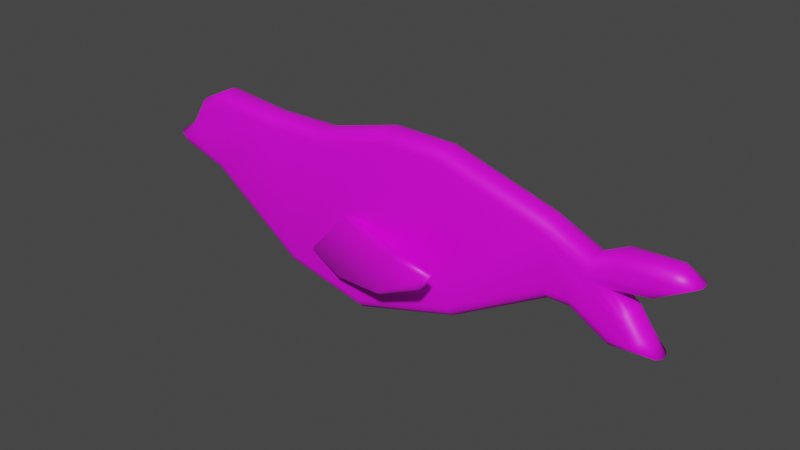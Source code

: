 # Source: 005.blend  (saved by Blender 2.91.10; exported with 4.5.12 LTS)
import bpy
from mathutils import Matrix  # noqa: F401  (used for matrix-valued properties, if any)

bpy.ops.wm.read_factory_settings(use_empty=True)
scene = bpy.context.scene
scene.name = 'Scene'

# ---- collections
col_collection = bpy.data.collections.new('Collection'); scene.collection.children.link(col_collection)

# ---- images (referenced by path relative to the original .blend; pixels are not part of the script)
import os
ASSET_DIR = os.environ.get("B2B_ASSET_DIR", "")  # directory of the original .blend (textures are referenced by path, not embedded)
HERE = os.path.dirname(os.path.abspath(__file__))  # packed textures are extracted next to this script under _unpacked/

def load_image(name, relpath, width, height, colorspace="sRGB"):
    """Load a texture the original file referenced (path relative to the .blend, or extracted next to this script)."""
    p = next((c for c in (os.path.join(HERE, relpath), os.path.join(ASSET_DIR, relpath)) if relpath and os.path.exists(c)), "")
    if p:
        img = bpy.data.images.load(p, check_existing=True)
        img.name = name
    else:  # same state as the original file: an image datablock whose file is absent (Cycles renders it pink)
        img = bpy.data.images.new(name, width, height)
        img.source = "FILE"
        img.filepath = "//" + (relpath or name)
    img.colorspace_settings.name = colorspace
    return img
img_lv3_psd = load_image('LV3.psd', 'LV3.psd', 1024, 1024, 'sRGB')

# ---- materials (node trees are filled in below, after node groups)
mat_material_001 = bpy.data.materials.new('Material.001')
mat_material_001.use_transparent_shadow = False

# ---- material node trees
mat_material_001.use_nodes = True; mat_material_001.node_tree.nodes.clear()
_N = mat_material_001.node_tree.nodes; _L = mat_material_001.node_tree.links
n0 = _N.new('ShaderNodeBsdfPrincipled'); n0.name = 'Principled BSDF'; n0.location = (10, 300)
n0.distribution = 'GGX'
n0.subsurface_method = 'BURLEY'
n0.inputs[3].default_value = 1.45
n0.inputs[27].default_value = (0.0, 0.0, 0.0, 1.0)
n0.inputs[28].default_value = 1.0
n1 = _N.new('ShaderNodeOutputMaterial'); n1.name = 'Material Output'; n1.location = (300, 300)
n2 = _N.new('ShaderNodeTexImage'); n2.name = 'Image Texture'; n2.location = (-280, 260)
n2.image = img_lv3_psd
_L.new(n0.outputs[0], n1.inputs[0])
_L.new(n2.outputs[0], n0.inputs[0])
n1.is_active_output = True

# ---- world
world_world = bpy.data.worlds.new('World'); scene.world = world_world
world_world.use_nodes = True; world_world.node_tree.nodes.clear()
_N = world_world.node_tree.nodes; _L = world_world.node_tree.links
n0 = _N.new('ShaderNodeOutputWorld'); n0.name = 'World Output'; n0.location = (300, 300)
n1 = _N.new('ShaderNodeBackground'); n1.name = 'Background'; n1.location = (10, 300)
n1.inputs[0].default_value = (0.05088, 0.05088, 0.05088, 1.0)
_L.new(n1.outputs[0], n0.inputs[0])
n0.is_active_output = True
world_world.color = (0.05088, 0.05088, 0.05088)
world_world.use_sun_shadow = False
world_world.sun_shadow_jitter_overblur = 0.0

# ---- meshes
me_cube_001 = bpy.data.meshes.new('Cube.001')
me_cube_001.from_pydata([(-2.188, -0.04613, 1.101), (-2.162, -0.189, 0.9552), (-2.184, -0.1176, 1.082), (-2.175, -0.1699, 1.028), (-2.469, -0.189, 0.8074), (-2.568, -0.04613, 0.9182), (-2.518, -0.1699, 0.8628), (-2.555, -0.1176, 0.9034), (-2.69, -0.189, 0.4545), (-2.796, -0.04613, 0.5553), (-2.743, -0.1699, 0.5049), (-2.782, -0.1176, 0.5418), (-2.856, -0.189, 0.3399), (-3.07, -0.04613, 0.3658), (-2.963, -0.1699, 0.3528), (-3.041, -0.1176, 0.3623), (-2.856, -0.189, 0.3399), (-2.937, -0.04613, 0.2157), (-2.897, -0.1699, 0.2778), (-2.926, -0.1176, 0.2323), (-2.237, -0.189, 0.1433), (-2.303, -0.04613, 0.01415), (-2.27, -0.1699, 0.07875), (-2.294, -0.1176, 0.03146), (-1.003, -0.189, -0.7514), (-1.063, -0.04613, -0.8844), (-1.033, -0.1699, -0.8179), (-1.055, -0.1176, -0.8666), (0.0671, -0.189, -0.9898), (0.07256, -0.04613, -1.137), (0.06983, -0.1699, -1.064), (0.07183, -0.1176, -1.118), (1.39, -0.189, -0.5905), (1.447, -0.04613, -0.7225), (1.419, -0.1699, -0.6565), (1.44, -0.1176, -0.7048), (2.617, -0.189, 0.1154), (2.654, -0.04613, -0.02759), (2.635, -0.1699, 0.04393), (2.649, -0.1176, -0.008428), (2.949, -0.189, 0.114), (2.91, -0.04613, -0.02873), (2.929, -0.1699, 0.04262), (2.915, -0.1176, -0.009612), (3.411, -0.189, -0.153), (3.377, -0.04613, -0.2983), (3.394, -0.1699, -0.2257), (3.382, -0.1176, -0.2789), (3.659, -0.189, -0.1507), (3.948, -0.04613, -0.2615), (3.797, -0.1699, -0.1997), (3.907, -0.1176, -0.245), (3.781, -0.04613, -0.07392), (3.726, -0.1699, -0.1187), (3.766, -0.1176, -0.08593), (3.495, -0.189, 0.07754), (3.598, -0.04613, 0.1787), (3.546, -0.1699, 0.1281), (3.584, -0.1176, 0.1651), (3.04, -0.189, 0.4217), (3.394, -0.04613, 0.333), (3.217, -0.1699, 0.3774), (3.346, -0.1176, 0.3449), (3.768, -0.189, 0.5369), (3.817, -0.04613, 0.4), (3.793, -0.1699, 0.4685), (3.81, -0.1176, 0.4183), (3.975, -0.189, 0.6566), (4.259, -0.04613, 0.6577), (4.116, -0.1699, 0.6574), (4.221, -0.1176, 0.6576), (4.012, -0.04613, 0.8004), (3.994, -0.1699, 0.7283), (4.007, -0.1176, 0.7811), (3.45, -0.189, 0.6378), (3.413, -0.04613, 0.7795), (3.432, -0.1699, 0.7087), (3.418, -0.1176, 0.7605), (3.132, -0.189, 0.4749), (3.128, -0.04613, 0.6332), (3.13, -0.1699, 0.5541), (3.128, -0.1176, 0.612), (2.524, -0.189, 0.7453), (2.574, -0.04613, 0.8796), (2.549, -0.1699, 0.8125), (2.567, -0.1176, 0.8616), (1.24, -0.189, 1.128), (1.262, -0.04613, 1.271), (1.251, -0.1699, 1.2), (1.259, -0.1176, 1.252), (0.4629, -0.189, 1.141), (0.4453, -0.04613, 1.284), (0.4541, -0.1699, 1.213), (0.4477, -0.1176, 1.265), (-0.4658, -0.189, 0.8924), (-0.4863, -0.04613, 1.035), (-0.4761, -0.1699, 0.9637), (-0.4835, -0.1176, 1.016), (-1.346, -0.189, 0.872), (-1.34, -0.04613, 1.015), (-1.343, -0.1699, 0.9436), (-1.341, -0.1176, 0.9959), (-2.162, 0.189, 0.9552), (-2.188, 0.04613, 1.101), (-2.175, 0.1699, 1.028), (-2.184, 0.1176, 1.082), (-2.568, 0.04613, 0.9182), (-2.469, 0.189, 0.8074), (-2.555, 0.1176, 0.9034), (-2.518, 0.1699, 0.8628), (-2.796, 0.04613, 0.5553), (-2.69, 0.189, 0.4545), (-2.782, 0.1176, 0.5418), (-2.743, 0.1699, 0.5049), (-3.07, 0.04613, 0.3658), (-2.856, 0.189, 0.3399), (-3.041, 0.1176, 0.3623), (-2.963, 0.1699, 0.3528), (-2.937, 0.04613, 0.2157), (-2.856, 0.189, 0.3399), (-2.926, 0.1176, 0.2323), (-2.897, 0.1699, 0.2778), (-2.303, 0.04613, 0.01415), (-2.237, 0.189, 0.1433), (-2.294, 0.1176, 0.03146), (-2.27, 0.1699, 0.07875), (-1.063, 0.04613, -0.8844), (-1.003, 0.189, -0.7514), (-1.055, 0.1176, -0.8666), (-1.033, 0.1699, -0.8179), (0.07256, 0.04613, -1.137), (0.0671, 0.189, -0.9898), (0.07183, 0.1176, -1.118), (0.06983, 0.1699, -1.064), (1.447, 0.04613, -0.7225), (1.39, 0.189, -0.5905), (1.44, 0.1176, -0.7048), (1.419, 0.1699, -0.6565), (2.654, 0.04613, -0.02759), (2.617, 0.189, 0.1154), (2.649, 0.1176, -0.008428), (2.635, 0.1699, 0.04393), (2.91, 0.04613, -0.02873), (2.949, 0.189, 0.114), (2.915, 0.1176, -0.009612), (2.929, 0.1699, 0.04262), (3.377, 0.04613, -0.2983), (3.411, 0.189, -0.153), (3.382, 0.1176, -0.2789), (3.394, 0.1699, -0.2257), (3.948, 0.04613, -0.2615), (3.659, 0.189, -0.1507), (3.907, 0.1176, -0.245), (3.797, 0.1699, -0.1997), (3.781, 0.04613, -0.07392), (3.766, 0.1176, -0.08593), (3.726, 0.1699, -0.1187), (3.598, 0.04613, 0.1787), (3.495, 0.189, 0.07754), (3.584, 0.1176, 0.1651), (3.546, 0.1699, 0.1281), (3.394, 0.04613, 0.333), (3.04, 0.189, 0.4217), (3.346, 0.1176, 0.3449), (3.217, 0.1699, 0.3774), (3.817, 0.04613, 0.4), (3.768, 0.189, 0.5369), (3.81, 0.1176, 0.4183), (3.793, 0.1699, 0.4685), (4.259, 0.04613, 0.6577), (3.975, 0.189, 0.6566), (4.221, 0.1176, 0.6576), (4.116, 0.1699, 0.6574), (4.012, 0.04613, 0.8004), (4.007, 0.1176, 0.7811), (3.994, 0.1699, 0.7283), (3.413, 0.04613, 0.7795), (3.45, 0.189, 0.6378), (3.418, 0.1176, 0.7605), (3.432, 0.1699, 0.7087), (3.128, 0.04613, 0.6332), (3.132, 0.189, 0.4749), (3.128, 0.1176, 0.612), (3.13, 0.1699, 0.5541), (2.574, 0.04613, 0.8796), (2.524, 0.189, 0.7453), (2.567, 0.1176, 0.8616), (2.549, 0.1699, 0.8125), (1.262, 0.04613, 1.271), (1.24, 0.189, 1.128), (1.259, 0.1176, 1.252), (1.251, 0.1699, 1.2), (0.4453, 0.04613, 1.284), (0.4629, 0.189, 1.141), (0.4477, 0.1176, 1.265), (0.4541, 0.1699, 1.213), (-0.4863, 0.04613, 1.035), (-0.4658, 0.189, 0.8924), (-0.4835, 0.1176, 1.016), (-0.4761, 0.1699, 0.9637), (-1.34, 0.04613, 1.015), (-1.346, 0.189, 0.872), (-1.341, 0.1176, 0.9959), (-1.343, 0.1699, 0.9436), (-0.8389, -0.0943, -0.5754), (-0.7734, -0.1542, -0.5583), (-0.2462, -0.1405, 0.07785), (-0.2489, -0.1012, 0.1245), (0.3069, -0.365, 0.02561), (0.3212, -0.3299, 0.06842), (0.9687, -0.6274, 0.06363), (0.9794, -0.5914, 0.1066), (1.521, -0.7877, 0.09976), (1.605, -0.7703, 0.1401), (1.409, -0.7749, -0.06863), (1.447, -0.7411, -0.09548), (0.7168, -0.5931, -0.4767), (0.7427, -0.5556, -0.5119), (-0.06282, -0.3828, -0.6397), (-0.05346, -0.3408, -0.6784), (-0.7419, -0.03246, -0.5499), (-0.8275, -0.05051, -0.5724), (-0.2147, -0.01875, 0.08629), (-0.2376, -0.05745, 0.1276), (0.3384, -0.2433, 0.03404), (0.3325, -0.2861, 0.07145), (1.0, -0.5057, 0.07207), (0.9907, -0.5476, 0.1096), (1.553, -0.666, 0.1082), (1.616, -0.7265, 0.1431), (1.44, -0.6532, -0.06019), (1.458, -0.6973, -0.09245), (0.7483, -0.4714, -0.4683), (0.754, -0.5118, -0.5088), (-0.04214, -0.297, -0.6753), (-0.03134, -0.2611, -0.6312), (-0.8389, 0.0943, -0.5754), (-0.7734, 0.1542, -0.5583), (-0.2462, 0.1405, 0.07785), (-0.2489, 0.1012, 0.1245), (0.3069, 0.365, 0.02561), (0.3212, 0.3299, 0.06842), (0.9687, 0.6274, 0.06363), (0.9794, 0.5914, 0.1066), (1.521, 0.7877, 0.09976), (1.605, 0.7703, 0.1401), (1.409, 0.7749, -0.06863), (1.447, 0.7411, -0.09548), (0.7168, 0.5931, -0.4767), (0.7427, 0.5556, -0.5119), (-0.06282, 0.3828, -0.6397), (-0.05346, 0.3408, -0.6784), (-0.7419, 0.03246, -0.5499), (-0.8275, 0.05051, -0.5724), (-0.2147, 0.01875, 0.08629), (-0.2376, 0.05745, 0.1276), (0.3384, 0.2433, 0.03404), (0.3325, 0.2861, 0.07145), (1.0, 0.5057, 0.07207), (0.9907, 0.5476, 0.1096), (1.553, 0.666, 0.1082), (1.616, 0.7265, 0.1431), (1.44, 0.6532, -0.06019), (1.458, 0.6973, -0.09245), (0.7483, 0.4714, -0.4683), (0.754, 0.5118, -0.5088), (-0.04214, 0.297, -0.6753), (-0.03134, 0.2611, -0.6312)], [], [(99, 200, 103, 0), (68, 169, 173, 71), (41, 142, 146, 45), (185, 181, 177, 170, 166, 162, 158, 151, 147, 143, 139), (13, 114, 118, 17), (71, 173, 176, 75), (45, 146, 150, 49), (17, 118, 122, 21), (75, 176, 180, 79), (49, 150, 154, 52), (5, 106, 110, 9), (21, 122, 126, 25), (79, 180, 184, 83), (52, 154, 157, 56), (25, 126, 130, 29), (83, 184, 188, 87), (56, 157, 161, 60), (29, 130, 134, 33), (87, 188, 192, 91), (60, 161, 165, 64), (33, 134, 138, 37), (91, 192, 196, 95), (36, 40, 44, 48, 55, 59, 63, 67, 74, 78, 82), (64, 165, 169, 68), (37, 138, 142, 41), (95, 196, 200, 99), (9, 110, 114, 13), (1, 3, 6, 4), (3, 2, 7, 6), (2, 0, 5, 7), (4, 6, 10, 8), (6, 7, 11, 10), (7, 5, 9, 11), (8, 10, 14, 12), (10, 11, 15, 14), (11, 9, 13, 15), (12, 14, 18, 16), (14, 15, 19, 18), (15, 13, 17, 19), (16, 18, 22, 20), (18, 19, 23, 22), (19, 17, 21, 23), (20, 22, 26, 24), (22, 23, 27, 26), (23, 21, 25, 27), (24, 26, 30, 28), (26, 27, 31, 30), (27, 25, 29, 31), (28, 30, 34, 32), (30, 31, 35, 34), (31, 29, 33, 35), (32, 34, 38, 36), (34, 35, 39, 38), (35, 33, 37, 39), (36, 38, 42, 40), (38, 39, 43, 42), (39, 37, 41, 43), (40, 42, 46, 44), (42, 43, 47, 46), (43, 41, 45, 47), (44, 46, 50, 48), (46, 47, 51, 50), (47, 45, 49, 51), (48, 50, 53), (50, 51, 54, 53), (51, 49, 52, 54), (48, 53, 57, 55), (53, 54, 58, 57), (54, 52, 56, 58), (55, 57, 61, 59), (57, 58, 62, 61), (58, 56, 60, 62), (59, 61, 65, 63), (61, 62, 66, 65), (62, 60, 64, 66), (63, 65, 69, 67), (65, 66, 70, 69), (66, 64, 68, 70), (67, 69, 72), (69, 70, 73, 72), (70, 68, 71, 73), (67, 72, 76, 74), (72, 73, 77, 76), (73, 71, 75, 77), (74, 76, 80, 78), (76, 77, 81, 80), (77, 75, 79, 81), (78, 80, 84, 82), (80, 81, 85, 84), (81, 79, 83, 85), (82, 84, 88, 86), (84, 85, 89, 88), (85, 83, 87, 89), (86, 88, 92, 90), (88, 89, 93, 92), (89, 87, 91, 93), (90, 92, 96, 94), (92, 93, 97, 96), (93, 91, 95, 97), (94, 96, 100, 98), (96, 97, 101, 100), (97, 95, 99, 101), (103, 105, 108, 106), (105, 104, 109, 108), (104, 102, 107, 109), (98, 100, 3, 1), (100, 101, 2, 3), (101, 99, 0, 2), (106, 108, 112, 110), (108, 109, 113, 112), (109, 107, 111, 113), (110, 112, 116, 114), (112, 113, 117, 116), (113, 111, 115, 117), (114, 116, 120, 118), (116, 117, 121, 120), (117, 115, 119, 121), (118, 120, 124, 122), (120, 121, 125, 124), (121, 119, 123, 125), (122, 124, 128, 126), (124, 125, 129, 128), (125, 123, 127, 129), (126, 128, 132, 130), (128, 129, 133, 132), (129, 127, 131, 133), (130, 132, 136, 134), (132, 133, 137, 136), (133, 131, 135, 137), (134, 136, 140, 138), (136, 137, 141, 140), (137, 135, 139, 141), (138, 140, 144, 142), (140, 141, 145, 144), (141, 139, 143, 145), (142, 144, 148, 146), (144, 145, 149, 148), (145, 143, 147, 149), (146, 148, 152, 150), (148, 149, 153, 152), (149, 147, 151, 153), (150, 152, 155, 154), (152, 153, 156, 155), (153, 151, 156), (154, 155, 159, 157), (155, 156, 160, 159), (156, 151, 158, 160), (157, 159, 163, 161), (159, 160, 164, 163), (160, 158, 162, 164), (161, 163, 167, 165), (163, 164, 168, 167), (164, 162, 166, 168), (165, 167, 171, 169), (167, 168, 172, 171), (168, 166, 170, 172), (169, 171, 174, 173), (171, 172, 175, 174), (172, 170, 175), (173, 174, 178, 176), (174, 175, 179, 178), (175, 170, 177, 179), (176, 178, 182, 180), (178, 179, 183, 182), (179, 177, 181, 183), (180, 182, 186, 184), (182, 183, 187, 186), (183, 181, 185, 187), (184, 186, 190, 188), (186, 187, 191, 190), (187, 185, 189, 191), (188, 190, 194, 192), (190, 191, 195, 194), (191, 189, 193, 195), (192, 194, 198, 196), (194, 195, 199, 198), (195, 193, 197, 199), (196, 198, 202, 200), (198, 199, 203, 202), (199, 197, 201, 203), (200, 202, 105, 103), (202, 203, 104, 105), (203, 201, 102, 104), (0, 103, 106, 5), (222, 224, 226, 228, 230, 232, 235, 220), (207, 209, 225, 223), (209, 211, 227, 225), (213, 215, 231, 229), (217, 219, 234, 233), (204, 207, 223, 221), (211, 213, 229, 227), (219, 204, 221, 234), (215, 217, 233, 231), (235, 232, 233, 234), (232, 230, 231, 233), (230, 228, 229, 231), (228, 226, 227, 229), (226, 224, 225, 227), (224, 222, 223, 225), (207, 204, 205, 206), (222, 220, 221, 223), (209, 207, 206, 208), (211, 209, 208, 210), (213, 211, 210, 212), (215, 213, 212, 214), (217, 215, 214, 216), (219, 217, 216, 218), (204, 219, 218, 205), (220, 235, 234, 221), (206, 205, 218, 216, 214, 212, 210, 208), (254, 252, 267, 264, 262, 260, 258, 256), (239, 255, 257, 241), (241, 257, 259, 243), (245, 261, 263, 247), (249, 265, 266, 251), (236, 253, 255, 239), (243, 259, 261, 245), (251, 266, 253, 236), (247, 263, 265, 249), (267, 266, 265, 264), (264, 265, 263, 262), (262, 263, 261, 260), (260, 261, 259, 258), (258, 259, 257, 256), (256, 257, 255, 254), (239, 238, 237, 236), (254, 255, 253, 252), (241, 240, 238, 239), (243, 242, 240, 241), (245, 244, 242, 243), (247, 246, 244, 245), (249, 248, 246, 247), (251, 250, 248, 249), (236, 237, 250, 251), (252, 253, 266, 267), (238, 240, 242, 244, 246, 248, 250, 237), (32, 36, 82, 86), (28, 32, 86, 90), (24, 28, 90, 94), (98, 20, 24, 94), (1, 4, 8, 12, 16, 20, 98), (189, 185, 139, 135), (193, 189, 135, 131), (197, 193, 131, 127), (201, 197, 127, 123), (102, 201, 123, 119, 115, 111, 107)])
me_cube_001.polygons.foreach_set('use_smooth', [True] * 246)
_uv = me_cube_001.uv_layers.new(name='UVMap')
_uv.uv.foreach_set('vector', [0.06945, 0.718, 0.06945, 0.718, 0.04386, 0.7277, 0.04386, 0.7277, 0.2403, 0.6603, 0.2403, 0.6603, 0.2339, 0.6668, 0.2339, 0.6668, 0.1928, 0.6502, 0.1928, 0.6502, 0.205, 0.6379, 0.205, 0.6379, 0.1872, 0.6774, 0.2038, 0.664, 0.2151, 0.6664, 0.2315, 0.6626, 0.2241, 0.6606, 0.2005, 0.6631, 0.2118, 0.6486, 0.215, 0.6402, 0.2073, 0.6422, 0.1951, 0.6543, 0.1848, 0.6571, 0.01033, 0.7122, 0.01033, 0.7122, 0.01321, 0.7064, 0.01321, 0.7064, 0.2339, 0.6668, 0.2339, 0.6668, 0.2151, 0.6711, 0.2151, 0.6711, 0.205, 0.6379, 0.205, 0.6379, 0.223, 0.6343, 0.223, 0.6343, 0.01321, 0.7064, 0.01321, 0.7064, 0.03124, 0.6949, 0.03124, 0.6949, 0.2151, 0.6711, 0.2151, 0.6711, 0.205, 0.6689, 0.205, 0.6689, 0.223, 0.6343, 0.223, 0.6343, 0.2194, 0.6415, 0.2194, 0.6415, 0.03052, 0.7252, 0.03052, 0.7252, 0.02042, 0.7158, 0.02042, 0.7158, 0.03124, 0.6949, 0.03124, 0.6949, 0.06224, 0.6567, 0.06224, 0.6567, 0.205, 0.6689, 0.205, 0.6689, 0.1899, 0.6812, 0.1899, 0.6812, 0.2194, 0.6415, 0.2194, 0.6415, 0.2158, 0.6509, 0.2158, 0.6509, 0.06224, 0.6567, 0.06224, 0.6567, 0.09541, 0.6394, 0.09541, 0.6394, 0.1899, 0.6812, 0.1899, 0.6812, 0.1524, 0.7043, 0.1524, 0.7043, 0.2158, 0.6509, 0.2158, 0.6509, 0.2108, 0.6574, 0.2108, 0.6574, 0.09541, 0.6394, 0.09541, 0.6394, 0.1416, 0.6408, 0.1416, 0.6408, 0.1524, 0.7043, 0.1524, 0.7043, 0.1271, 0.7115, 0.1271, 0.7115, 0.2108, 0.6574, 0.2108, 0.6574, 0.2245, 0.656, 0.2245, 0.656, 0.1416, 0.6408, 0.1416, 0.6408, 0.1848, 0.6523, 0.1848, 0.6523, 0.1271, 0.7115, 0.1271, 0.7115, 0.09613, 0.7115, 0.09613, 0.7115, 0.1848, 0.6571, 0.1951, 0.6543, 0.2073, 0.6422, 0.215, 0.6402, 0.2118, 0.6486, 0.2005, 0.6631, 0.2241, 0.6606, 0.2315, 0.6626, 0.2151, 0.6664, 0.2038, 0.664, 0.1872, 0.6774, 0.2245, 0.656, 0.2245, 0.656, 0.2403, 0.6603, 0.2403, 0.6603, 0.1848, 0.6523, 0.1848, 0.6523, 0.1928, 0.6502, 0.1928, 0.6502, 0.09613, 0.7115, 0.09613, 0.7115, 0.06945, 0.718, 0.06945, 0.718, 0.02042, 0.7158, 0.02042, 0.7158, 0.01033, 0.7122, 0.01033, 0.7122, 0.04344, 0.7229, 0.04365, 0.7253, 0.03159, 0.723, 0.03267, 0.7209, 0.04365, 0.7253, 0.0438, 0.7271, 0.03081, 0.7246, 0.03159, 0.723, 0.0438, 0.7271, 0.04386, 0.7277, 0.03052, 0.7252, 0.03081, 0.7246, 0.03267, 0.7209, 0.03159, 0.723, 0.02164, 0.7138, 0.02286, 0.7118, 0.03159, 0.723, 0.03081, 0.7246, 0.02075, 0.7153, 0.02164, 0.7138, 0.03081, 0.7246, 0.03052, 0.7252, 0.02042, 0.7158, 0.02075, 0.7153, 0.02286, 0.7118, 0.02164, 0.7138, 0.01354, 0.7109, 0.01675, 0.7096, 0.02164, 0.7138, 0.02075, 0.7153, 0.01119, 0.7119, 0.01354, 0.7109, 0.02075, 0.7153, 0.02042, 0.7158, 0.01033, 0.7122, 0.01119, 0.7119, 0.01675, 0.7096, 0.01354, 0.7109, 0.01498, 0.708, 0.01675, 0.7096, 0.01354, 0.7109, 0.01119, 0.7119, 0.01369, 0.7069, 0.01498, 0.708, 0.01119, 0.7119, 0.01033, 0.7122, 0.01321, 0.7064, 0.01369, 0.7069, 0.01675, 0.7096, 0.01498, 0.708, 0.03279, 0.6966, 0.03434, 0.6984, 0.01498, 0.708, 0.01369, 0.7069, 0.03165, 0.6954, 0.03279, 0.6966, 0.01369, 0.7069, 0.01321, 0.7064, 0.03124, 0.6949, 0.03165, 0.6954, 0.03434, 0.6984, 0.03279, 0.6966, 0.06373, 0.6585, 0.06521, 0.6603, 0.03279, 0.6966, 0.03165, 0.6954, 0.06264, 0.6572, 0.06373, 0.6585, 0.03165, 0.6954, 0.03124, 0.6949, 0.06224, 0.6567, 0.06264, 0.6572, 0.06521, 0.6603, 0.06373, 0.6585, 0.09594, 0.6417, 0.09647, 0.644, 0.06373, 0.6585, 0.06264, 0.6572, 0.09556, 0.64, 0.09594, 0.6417, 0.06264, 0.6572, 0.06224, 0.6567, 0.09541, 0.6394, 0.09556, 0.64, 0.09647, 0.644, 0.09594, 0.6417, 0.1412, 0.6431, 0.1409, 0.6454, 0.09594, 0.6417, 0.09556, 0.64, 0.1415, 0.6414, 0.1412, 0.6431, 0.09556, 0.64, 0.09541, 0.6394, 0.1416, 0.6408, 0.1415, 0.6414, 0.1409, 0.6454, 0.1412, 0.6431, 0.1848, 0.6547, 0.1848, 0.6571, 0.1412, 0.6431, 0.1415, 0.6414, 0.1848, 0.653, 0.1848, 0.6547, 0.1415, 0.6414, 0.1416, 0.6408, 0.1848, 0.6523, 0.1848, 0.653, 0.1848, 0.6571, 0.1848, 0.6547, 0.194, 0.6522, 0.1951, 0.6543, 0.1848, 0.6547, 0.1848, 0.653, 0.1931, 0.6507, 0.194, 0.6522, 0.1848, 0.653, 0.1848, 0.6523, 0.1928, 0.6502, 0.1931, 0.6507, 0.1951, 0.6543, 0.194, 0.6522, 0.2061, 0.64, 0.2073, 0.6422, 0.194, 0.6522, 0.1931, 0.6507, 0.2053, 0.6385, 0.2061, 0.64, 0.1931, 0.6507, 0.1928, 0.6502, 0.205, 0.6379, 0.2053, 0.6385, 0.2073, 0.6422, 0.2061, 0.64, 0.2189, 0.6375, 0.215, 0.6402, 0.2061, 0.64, 0.2053, 0.6385, 0.2219, 0.6352, 0.2189, 0.6375, 0.2053, 0.6385, 0.205, 0.6379, 0.223, 0.6343, 0.2219, 0.6352, 0.215, 0.6402, 0.2189, 0.6375, 0.2173, 0.6406, 0.2189, 0.6375, 0.2219, 0.6352, 0.2189, 0.6413, 0.2173, 0.6406, 0.2219, 0.6352, 0.223, 0.6343, 0.2194, 0.6415, 0.2189, 0.6413, 0.215, 0.6402, 0.2173, 0.6406, 0.2138, 0.6498, 0.2118, 0.6486, 0.2173, 0.6406, 0.2189, 0.6413, 0.2153, 0.6506, 0.2138, 0.6498, 0.2189, 0.6413, 0.2194, 0.6415, 0.2158, 0.6509, 0.2153, 0.6506, 0.2118, 0.6486, 0.2138, 0.6498, 0.2057, 0.6602, 0.2005, 0.6631, 0.2138, 0.6498, 0.2153, 0.6506, 0.2094, 0.6582, 0.2057, 0.6602, 0.2153, 0.6506, 0.2158, 0.6509, 0.2108, 0.6574, 0.2094, 0.6582, 0.2005, 0.6631, 0.2057, 0.6602, 0.2243, 0.6583, 0.2241, 0.6606, 0.2057, 0.6602, 0.2094, 0.6582, 0.2244, 0.6566, 0.2243, 0.6583, 0.2094, 0.6582, 0.2108, 0.6574, 0.2245, 0.656, 0.2244, 0.6566, 0.2241, 0.6606, 0.2243, 0.6583, 0.2359, 0.6615, 0.2315, 0.6626, 0.2243, 0.6583, 0.2244, 0.6566, 0.2392, 0.6606, 0.2359, 0.6615, 0.2244, 0.6566, 0.2245, 0.656, 0.2403, 0.6603, 0.2392, 0.6606, 0.2315, 0.6626, 0.2359, 0.6615, 0.2327, 0.6647, 0.2359, 0.6615, 0.2392, 0.6606, 0.2335, 0.6662, 0.2327, 0.6647, 0.2392, 0.6606, 0.2403, 0.6603, 0.2339, 0.6668, 0.2335, 0.6662, 0.2315, 0.6626, 0.2327, 0.6647, 0.2151, 0.6687, 0.2151, 0.6664, 0.2327, 0.6647, 0.2335, 0.6662, 0.2151, 0.6705, 0.2151, 0.6687, 0.2335, 0.6662, 0.2339, 0.6668, 0.2151, 0.6711, 0.2151, 0.6705, 0.2151, 0.6664, 0.2151, 0.6687, 0.2044, 0.6665, 0.2038, 0.664, 0.2151, 0.6687, 0.2151, 0.6705, 0.2049, 0.6683, 0.2044, 0.6665, 0.2151, 0.6705, 0.2151, 0.6711, 0.205, 0.6689, 0.2049, 0.6683, 0.2038, 0.664, 0.2044, 0.6665, 0.1885, 0.6793, 0.1872, 0.6774, 0.2044, 0.6665, 0.2049, 0.6683, 0.1895, 0.6807, 0.1885, 0.6793, 0.2049, 0.6683, 0.205, 0.6689, 0.1899, 0.6812, 0.1895, 0.6807, 0.1872, 0.6774, 0.1885, 0.6793, 0.1514, 0.7021, 0.1505, 0.7, 0.1885, 0.6793, 0.1895, 0.6807, 0.1521, 0.7037, 0.1514, 0.7021, 0.1895, 0.6807, 0.1899, 0.6812, 0.1524, 0.7043, 0.1521, 0.7037, 0.1505, 0.7, 0.1514, 0.7021, 0.1268, 0.7092, 0.1265, 0.7069, 0.1514, 0.7021, 0.1521, 0.7037, 0.1271, 0.7109, 0.1268, 0.7092, 0.1521, 0.7037, 0.1524, 0.7043, 0.1271, 0.7115, 0.1271, 0.7109, 0.1265, 0.7069, 0.1268, 0.7092, 0.09586, 0.7092, 0.09558, 0.7069, 0.1268, 0.7092, 0.1271, 0.7109, 0.09606, 0.7109, 0.09586, 0.7092, 0.1271, 0.7109, 0.1271, 0.7115, 0.09613, 0.7115, 0.09606, 0.7109, 0.09558, 0.7069, 0.09586, 0.7092, 0.06877, 0.7158, 0.06809, 0.7136, 0.09586, 0.7092, 0.09606, 0.7109, 0.06927, 0.7174, 0.06877, 0.7158, 0.09606, 0.7109, 0.09613, 0.7115, 0.06945, 0.718, 0.06927, 0.7174, 0.04386, 0.7277, 0.0438, 0.7271, 0.03081, 0.7246, 0.03052, 0.7252, 0.0438, 0.7271, 0.04365, 0.7253, 0.03159, 0.723, 0.03081, 0.7246, 0.04365, 0.7253, 0.04344, 0.7229, 0.03267, 0.7209, 0.03159, 0.723, 0.06809, 0.7136, 0.06877, 0.7158, 0.04365, 0.7253, 0.04344, 0.7229, 0.06877, 0.7158, 0.06927, 0.7174, 0.0438, 0.7271, 0.04365, 0.7253, 0.06927, 0.7174, 0.06945, 0.718, 0.04386, 0.7277, 0.0438, 0.7271, 0.03052, 0.7252, 0.03081, 0.7246, 0.02075, 0.7153, 0.02042, 0.7158, 0.03081, 0.7246, 0.03159, 0.723, 0.02164, 0.7138, 0.02075, 0.7153, 0.03159, 0.723, 0.03267, 0.7209, 0.02286, 0.7118, 0.02164, 0.7138, 0.02042, 0.7158, 0.02075, 0.7153, 0.01119, 0.7119, 0.01033, 0.7122, 0.02075, 0.7153, 0.02164, 0.7138, 0.01354, 0.7109, 0.01119, 0.7119, 0.02164, 0.7138, 0.02286, 0.7118, 0.01675, 0.7096, 0.01354, 0.7109, 0.01033, 0.7122, 0.01119, 0.7119, 0.01369, 0.7069, 0.01321, 0.7064, 0.01119, 0.7119, 0.01354, 0.7109, 0.01498, 0.708, 0.01369, 0.7069, 0.01354, 0.7109, 0.01675, 0.7096, 0.01675, 0.7096, 0.01498, 0.708, 0.01321, 0.7064, 0.01369, 0.7069, 0.03165, 0.6954, 0.03124, 0.6949, 0.01369, 0.7069, 0.01498, 0.708, 0.03279, 0.6966, 0.03165, 0.6954, 0.01498, 0.708, 0.01675, 0.7096, 0.03434, 0.6984, 0.03279, 0.6966, 0.03124, 0.6949, 0.03165, 0.6954, 0.06264, 0.6572, 0.06224, 0.6567, 0.03165, 0.6954, 0.03279, 0.6966, 0.06373, 0.6585, 0.06264, 0.6572, 0.03279, 0.6966, 0.03434, 0.6984, 0.06521, 0.6603, 0.06373, 0.6585, 0.06224, 0.6567, 0.06264, 0.6572, 0.09556, 0.64, 0.09541, 0.6394, 0.06264, 0.6572, 0.06373, 0.6585, 0.09594, 0.6417, 0.09556, 0.64, 0.06373, 0.6585, 0.06521, 0.6603, 0.09647, 0.644, 0.09594, 0.6417, 0.09541, 0.6394, 0.09556, 0.64, 0.1415, 0.6414, 0.1416, 0.6408, 0.09556, 0.64, 0.09594, 0.6417, 0.1412, 0.6431, 0.1415, 0.6414, 0.09594, 0.6417, 0.09647, 0.644, 0.1409, 0.6454, 0.1412, 0.6431, 0.1416, 0.6408, 0.1415, 0.6414, 0.1848, 0.653, 0.1848, 0.6523, 0.1415, 0.6414, 0.1412, 0.6431, 0.1848, 0.6547, 0.1848, 0.653, 0.1412, 0.6431, 0.1409, 0.6454, 0.1848, 0.6571, 0.1848, 0.6547, 0.1848, 0.6523, 0.1848, 0.653, 0.1931, 0.6507, 0.1928, 0.6502, 0.1848, 0.653, 0.1848, 0.6547, 0.194, 0.6522, 0.1931, 0.6507, 0.1848, 0.6547, 0.1848, 0.6571, 0.1951, 0.6543, 0.194, 0.6522, 0.1928, 0.6502, 0.1931, 0.6507, 0.2053, 0.6385, 0.205, 0.6379, 0.1931, 0.6507, 0.194, 0.6522, 0.2061, 0.64, 0.2053, 0.6385, 0.194, 0.6522, 0.1951, 0.6543, 0.2073, 0.6422, 0.2061, 0.64, 0.205, 0.6379, 0.2053, 0.6385, 0.2219, 0.6352, 0.223, 0.6343, 0.2053, 0.6385, 0.2061, 0.64, 0.2189, 0.6375, 0.2219, 0.6352, 0.2061, 0.64, 0.2073, 0.6422, 0.215, 0.6402, 0.2189, 0.6375, 0.223, 0.6343, 0.2219, 0.6352, 0.2189, 0.6413, 0.2194, 0.6415, 0.2219, 0.6352, 0.2189, 0.6375, 0.2173, 0.6406, 0.2189, 0.6413, 0.2189, 0.6375, 0.215, 0.6402, 0.2173, 0.6406, 0.2194, 0.6415, 0.2189, 0.6413, 0.2153, 0.6506, 0.2158, 0.6509, 0.2189, 0.6413, 0.2173, 0.6406, 0.2138, 0.6498, 0.2153, 0.6506, 0.2173, 0.6406, 0.215, 0.6402, 0.2118, 0.6486, 0.2138, 0.6498, 0.2158, 0.6509, 0.2153, 0.6506, 0.2094, 0.6582, 0.2108, 0.6574, 0.2153, 0.6506, 0.2138, 0.6498, 0.2057, 0.6602, 0.2094, 0.6582, 0.2138, 0.6498, 0.2118, 0.6486, 0.2005, 0.6631, 0.2057, 0.6602, 0.2108, 0.6574, 0.2094, 0.6582, 0.2244, 0.6566, 0.2245, 0.656, 0.2094, 0.6582, 0.2057, 0.6602, 0.2243, 0.6583, 0.2244, 0.6566, 0.2057, 0.6602, 0.2005, 0.6631, 0.2241, 0.6606, 0.2243, 0.6583, 0.2245, 0.656, 0.2244, 0.6566, 0.2392, 0.6606, 0.2403, 0.6603, 0.2244, 0.6566, 0.2243, 0.6583, 0.2359, 0.6615, 0.2392, 0.6606, 0.2243, 0.6583, 0.2241, 0.6606, 0.2315, 0.6626, 0.2359, 0.6615, 0.2403, 0.6603, 0.2392, 0.6606, 0.2335, 0.6662, 0.2339, 0.6668, 0.2392, 0.6606, 0.2359, 0.6615, 0.2327, 0.6647, 0.2335, 0.6662, 0.2359, 0.6615, 0.2315, 0.6626, 0.2327, 0.6647, 0.2339, 0.6668, 0.2335, 0.6662, 0.2151, 0.6705, 0.2151, 0.6711, 0.2335, 0.6662, 0.2327, 0.6647, 0.2151, 0.6687, 0.2151, 0.6705, 0.2327, 0.6647, 0.2315, 0.6626, 0.2151, 0.6664, 0.2151, 0.6687, 0.2151, 0.6711, 0.2151, 0.6705, 0.2049, 0.6683, 0.205, 0.6689, 0.2151, 0.6705, 0.2151, 0.6687, 0.2044, 0.6665, 0.2049, 0.6683, 0.2151, 0.6687, 0.2151, 0.6664, 0.2038, 0.664, 0.2044, 0.6665, 0.205, 0.6689, 0.2049, 0.6683, 0.1895, 0.6807, 0.1899, 0.6812, 0.2049, 0.6683, 0.2044, 0.6665, 0.1885, 0.6793, 0.1895, 0.6807, 0.2044, 0.6665, 0.2038, 0.664, 0.1872, 0.6774, 0.1885, 0.6793, 0.1899, 0.6812, 0.1895, 0.6807, 0.1521, 0.7037, 0.1524, 0.7043, 0.1895, 0.6807, 0.1885, 0.6793, 0.1514, 0.7021, 0.1521, 0.7037, 0.1885, 0.6793, 0.1872, 0.6774, 0.1505, 0.7, 0.1514, 0.7021, 0.1524, 0.7043, 0.1521, 0.7037, 0.1271, 0.7109, 0.1271, 0.7115, 0.1521, 0.7037, 0.1514, 0.7021, 0.1268, 0.7092, 0.1271, 0.7109, 0.1514, 0.7021, 0.1505, 0.7, 0.1265, 0.7069, 0.1268, 0.7092, 0.1271, 0.7115, 0.1271, 0.7109, 0.09606, 0.7109, 0.09613, 0.7115, 0.1271, 0.7109, 0.1268, 0.7092, 0.09586, 0.7092, 0.09606, 0.7109, 0.1268, 0.7092, 0.1265, 0.7069, 0.09558, 0.7069, 0.09586, 0.7092, 0.09613, 0.7115, 0.09606, 0.7109, 0.06927, 0.7174, 0.06945, 0.718, 0.09606, 0.7109, 0.09586, 0.7092, 0.06877, 0.7158, 0.06927, 0.7174, 0.09586, 0.7092, 0.09558, 0.7069, 0.06809, 0.7136, 0.06877, 0.7158, 0.06945, 0.718, 0.06927, 0.7174, 0.0438, 0.7271, 0.04386, 0.7277, 0.06927, 0.7174, 0.06877, 0.7158, 0.04365, 0.7253, 0.0438, 0.7271, 0.06877, 0.7158, 0.06809, 0.7136, 0.04344, 0.7229, 0.04365, 0.7253, 0.04386, 0.7277, 0.04386, 0.7277, 0.03052, 0.7252, 0.03052, 0.7252, 0.07723, 0.591, 0.09964, 0.5827, 0.1276, 0.5769, 0.151, 0.5722, 0.1444, 0.5665, 0.1111, 0.5572, 0.07686, 0.5591, 0.04822, 0.5704, 0.07623, 0.593, 0.09931, 0.5843, 0.09982, 0.5843, 0.07673, 0.593, 0.09931, 0.5843, 0.1271, 0.5785, 0.1276, 0.5785, 0.09982, 0.5843, 0.1535, 0.573, 0.1443, 0.5649, 0.1448, 0.5649, 0.154, 0.573, 0.1104, 0.5555, 0.07541, 0.5574, 0.07592, 0.5574, 0.1109, 0.5555, 0.0439, 0.5704, 0.07623, 0.593, 0.07673, 0.593, 0.0444, 0.5704, 0.1271, 0.5785, 0.1535, 0.573, 0.154, 0.573, 0.1276, 0.5785, 0.07541, 0.5574, 0.0439, 0.5704, 0.0444, 0.5704, 0.07592, 0.5574, 0.1443, 0.5649, 0.1104, 0.5555, 0.1109, 0.5555, 0.1448, 0.5649, 0.07686, 0.5591, 0.1111, 0.5572, 0.1109, 0.5555, 0.07592, 0.5574, 0.1111, 0.5572, 0.1444, 0.5665, 0.1448, 0.5649, 0.1109, 0.5555, 0.1444, 0.5665, 0.151, 0.5722, 0.154, 0.573, 0.1448, 0.5649, 0.151, 0.5722, 0.1276, 0.5769, 0.1276, 0.5785, 0.154, 0.573, 0.1276, 0.5769, 0.09964, 0.5827, 0.09982, 0.5843, 0.1276, 0.5785, 0.09964, 0.5827, 0.07723, 0.591, 0.07673, 0.593, 0.09982, 0.5843, 0.07623, 0.593, 0.0439, 0.5704, 0.04681, 0.5704, 0.07582, 0.591, 0.07723, 0.591, 0.04822, 0.5704, 0.0444, 0.5704, 0.07673, 0.593, 0.09931, 0.5843, 0.07623, 0.593, 0.07582, 0.591, 0.09824, 0.5827, 0.1271, 0.5785, 0.09931, 0.5843, 0.09824, 0.5827, 0.1262, 0.5769, 0.1535, 0.573, 0.1271, 0.5785, 0.1262, 0.5769, 0.1496, 0.5722, 0.1443, 0.5649, 0.1535, 0.573, 0.1496, 0.5722, 0.143, 0.5665, 0.1104, 0.5555, 0.1443, 0.5649, 0.143, 0.5665, 0.1097, 0.5572, 0.07541, 0.5574, 0.1104, 0.5555, 0.1097, 0.5572, 0.07545, 0.5591, 0.0439, 0.5704, 0.07541, 0.5574, 0.07545, 0.5591, 0.04681, 0.5704, 0.04822, 0.5704, 0.07686, 0.5591, 0.07592, 0.5574, 0.0444, 0.5704, 0.07582, 0.591, 0.04681, 0.5704, 0.07545, 0.5591, 0.1097, 0.5572, 0.143, 0.5665, 0.1496, 0.5722, 0.1262, 0.5769, 0.09824, 0.5827, 0.07723, 0.591, 0.04822, 0.5704, 0.07686, 0.5591, 0.1111, 0.5572, 0.1444, 0.5665, 0.151, 0.5722, 0.1276, 0.5769, 0.09964, 0.5827, 0.07623, 0.593, 0.07673, 0.593, 0.09982, 0.5843, 0.09931, 0.5843, 0.09931, 0.5843, 0.09982, 0.5843, 0.1276, 0.5785, 0.1271, 0.5785, 0.1535, 0.573, 0.154, 0.573, 0.1448, 0.5649, 0.1443, 0.5649, 0.1104, 0.5555, 0.1109, 0.5555, 0.07592, 0.5574, 0.07541, 0.5574, 0.0439, 0.5704, 0.0444, 0.5704, 0.07673, 0.593, 0.07623, 0.593, 0.1271, 0.5785, 0.1276, 0.5785, 0.154, 0.573, 0.1535, 0.573, 0.07541, 0.5574, 0.07592, 0.5574, 0.0444, 0.5704, 0.0439, 0.5704, 0.1443, 0.5649, 0.1448, 0.5649, 0.1109, 0.5555, 0.1104, 0.5555, 0.07686, 0.5591, 0.07592, 0.5574, 0.1109, 0.5555, 0.1111, 0.5572, 0.1111, 0.5572, 0.1109, 0.5555, 0.1448, 0.5649, 0.1444, 0.5665, 0.1444, 0.5665, 0.1448, 0.5649, 0.154, 0.573, 0.151, 0.5722, 0.151, 0.5722, 0.154, 0.573, 0.1276, 0.5785, 0.1276, 0.5769, 0.1276, 0.5769, 0.1276, 0.5785, 0.09982, 0.5843, 0.09964, 0.5827, 0.09964, 0.5827, 0.09982, 0.5843, 0.07673, 0.593, 0.07723, 0.591, 0.07623, 0.593, 0.07582, 0.591, 0.04681, 0.5704, 0.0439, 0.5704, 0.07723, 0.591, 0.07673, 0.593, 0.0444, 0.5704, 0.04822, 0.5704, 0.09931, 0.5843, 0.09824, 0.5827, 0.07582, 0.591, 0.07623, 0.593, 0.1271, 0.5785, 0.1262, 0.5769, 0.09824, 0.5827, 0.09931, 0.5843, 0.1535, 0.573, 0.1496, 0.5722, 0.1262, 0.5769, 0.1271, 0.5785, 0.1443, 0.5649, 0.143, 0.5665, 0.1496, 0.5722, 0.1535, 0.573, 0.1104, 0.5555, 0.1097, 0.5572, 0.143, 0.5665, 0.1443, 0.5649, 0.07541, 0.5574, 0.07545, 0.5591, 0.1097, 0.5572, 0.1104, 0.5555, 0.0439, 0.5704, 0.04681, 0.5704, 0.07545, 0.5591, 0.07541, 0.5574, 0.04822, 0.5704, 0.0444, 0.5704, 0.07592, 0.5574, 0.07686, 0.5591, 0.07582, 0.591, 0.09824, 0.5827, 0.1262, 0.5769, 0.1496, 0.5722, 0.143, 0.5665, 0.1097, 0.5572, 0.07545, 0.5591, 0.04681, 0.5704, 0.1409, 0.6454, 0.1848, 0.6571, 0.1872, 0.6774, 0.1505, 0.7, 0.09647, 0.644, 0.1409, 0.6454, 0.1505, 0.7, 0.1265, 0.7069, 0.06521, 0.6603, 0.09647, 0.644, 0.1265, 0.7069, 0.09558, 0.7069, 0.06809, 0.7136, 0.03434, 0.6984, 0.06521, 0.6603, 0.09558, 0.7069, 0.04344, 0.7229, 0.03267, 0.7209, 0.02286, 0.7118, 0.01675, 0.7096, 0.01675, 0.7096, 0.03434, 0.6984, 0.06809, 0.7136, 0.1505, 0.7, 0.1872, 0.6774, 0.1848, 0.6571, 0.1409, 0.6454, 0.1265, 0.7069, 0.1505, 0.7, 0.1409, 0.6454, 0.09647, 0.644, 0.09558, 0.7069, 0.1265, 0.7069, 0.09647, 0.644, 0.06521, 0.6603, 0.06809, 0.7136, 0.09558, 0.7069, 0.06521, 0.6603, 0.03434, 0.6984, 0.04344, 0.7229, 0.06809, 0.7136, 0.03434, 0.6984, 0.01675, 0.7096, 0.01675, 0.7096, 0.02286, 0.7118, 0.03267, 0.7209])
me_cube_001.materials.append(mat_material_001)
me_cube_001.use_remesh_fix_poles = True
me_cube_001.use_remesh_preserve_attributes = False
me_cube_001.use_mirror_y = True
me_cube_001.use_mirror_vertex_groups = False
me_cube_001.update()
arm_armature_001 = bpy.data.armatures.new('Armature.001')  # bones are not reproduced

# ---- objects
ob_cube = bpy.data.objects.new('Cube', me_cube_001)
ob_armature = bpy.data.objects.new('Armature', arm_armature_001)

# ---- transforms, parenting, visibility, modifiers, constraints
ob_cube.parent = ob_armature
ob_cube.location = (0.0, 0.0, 0.0)
ob_cube.lineart.crease_threshold = 0.0
ob_cube.use_mesh_mirror_y = True
_vg = ob_cube.vertex_groups.new(name='Bone')
for _i, _w in zip([0, 1, 2, 3, 4, 5, 6, 7, 8, 9, 10, 11, 12, 13, 14, 15, 16, 17, 18, 19, 20, 21, 22, 23, 24, 25, 26, 27, 28, 29, 30, 31, 32, 33, 34, 35, 36, 37, 38, 39, 40, 41, 42, 43, 59, 60, 61, 62, 63, 65, 66, 67, 71, 72, 73, 74, 75, 76, 77, 78, 79, 80, 81, 82, 83, 84, 85, 86, 87, 88, 89, 90, 91, 92, 93, 94, 95, 96, 97, 98, 99, 100, 101, 102, 103, 104, 105, 106, 107, 108, 109, 110, 111, 112, 113, 114, 115, 116, 117, 118, 119, 120, 121, 122, 123, 124, 125, 126, 127, 128, 129, 130, 131, 132, 133, 134, 135, 136, 137, 138, 139, 140, 141, 142, 143, 144, 145, 161, 162, 163, 164, 166, 167, 168, 170, 172, 173, 174, 175, 176, 177, 178, 179, 180, 181, 182, 183, 184, 185, 186, 187, 188, 189, 190, 191, 192, 193, 194, 195, 196, 197, 198, 199, 200, 201, 202, 203, 204, 205, 206, 207, 208, 209, 210, 211, 212, 213, 214, 215, 216, 217, 218, 219, 220, 221, 222, 223, 224, 225, 226, 227, 228, 229, 230, 231, 232, 233, 234, 235, 236, 237, 238, 239, 240, 241, 242, 243, 244, 245, 246, 247, 248, 249, 250, 251, 252, 253, 254, 255, 256, 257, 258, 259, 260, 261, 262, 263, 264, 265, 266, 267], [0.9894, 0.9938, 0.9926, 0.9895, 0.9867, 0.9771, 0.984, 0.9849, 1.0, 0.9806, 1.0, 1.0, 1.0, 0.9984, 1.0, 0.9976, 1.0, 0.9877, 1.0, 1.0, 0.9545, 0.9769, 0.996, 0.9845, 0.0, 0.0, 0.0, 0.0, 0.0, 0.0, 0.0, 0.0, 0.0, 0.0, 0.0, 0.0, 0.0, 0.0, 0.0, 0.0, 0.0, 0.0, 0.0, 0.0, 0.0, 0.0, 0.0, 0.0, 0.0, 0.0, 0.0, 0.0, 0.0, 0.0, 0.0, 0.0, 0.0, 0.0, 0.0, 0.0, 0.0, 0.0, 0.0, 0.0, 0.0, 0.0, 0.0, 0.0, 0.0, 0.0, 0.0, 0.0, 0.0, 0.0, 0.0, 0.0, 0.0, 0.0, 0.0, 0.9906, 0.9914, 0.9925, 0.991, 0.9938, 0.9894, 0.9895, 0.9926, 0.9771, 0.9867, 0.9849, 0.984, 0.9806, 1.0, 1.0, 1.0, 0.9984, 1.0, 0.9976, 1.0, 0.9877, 1.0, 1.0, 1.0, 0.9769, 0.9545, 0.9845, 0.996, 0.0, 0.0, 0.0, 0.0, 0.0, 0.0, 0.0, 0.0, 0.0, 0.0, 0.0, 0.0, 0.0, 0.0, 0.0, 0.0, 0.0, 0.0, 0.0, 0.0, 0.0, 0.0, 0.0, 0.0, 0.0, 0.0, 0.0, 0.0, 0.0, 0.0, 0.0, 0.0, 0.0, 0.0, 0.0, 0.0, 0.0, 0.0, 0.0, 0.0, 0.0, 0.0, 0.0, 0.0, 0.0, 0.0, 0.0, 0.0, 0.0, 0.0, 0.0, 0.0, 0.0, 0.0, 0.0, 0.0, 0.9914, 0.9906, 0.991, 0.9925, 0.0, 0.0, 0.0, 0.0, 0.0, 0.0, 0.0, 0.0, 0.0, 0.0, 0.0, 0.0, 0.0, 0.0, 0.0, 0.0, 0.0, 0.0, 0.0, 0.0, 0.0, 0.0, 0.0, 0.0, 0.0, 0.0, 0.0, 0.0, 0.0, 0.0, 0.0, 0.0, 0.0, 0.0, 0.0, 0.0, 0.0, 0.0, 0.0, 0.0, 0.0, 0.0, 0.0, 0.0, 0.0, 0.0, 0.0, 0.0, 0.0, 0.0, 0.0, 0.0, 0.0, 0.0, 0.0, 0.0, 0.0, 0.0, 0.0, 0.0, 0.0, 0.0, 0.0, 0.0]): _vg.add([_i], _w, 'REPLACE')
_vg = ob_cube.vertex_groups.new(name='Bone.001')
for _i, _w in zip([0, 1, 2, 3, 4, 5, 6, 7, 8, 9, 10, 11, 12, 13, 14, 15, 16, 17, 18, 19, 20, 21, 22, 23, 24, 25, 26, 27, 28, 29, 30, 31, 32, 33, 34, 35, 36, 37, 38, 39, 40, 41, 42, 43, 44, 45, 46, 47, 48, 49, 50, 51, 52, 53, 54, 55, 56, 57, 58, 59, 60, 61, 62, 63, 64, 65, 66, 67, 68, 69, 70, 71, 72, 73, 74, 75, 76, 77, 78, 79, 80, 81, 82, 83, 84, 85, 86, 87, 88, 89, 90, 91, 92, 93, 94, 95, 96, 97, 98, 99, 100, 101, 102, 103, 104, 105, 106, 107, 108, 109, 110, 111, 112, 113, 114, 115, 116, 117, 118, 119, 120, 121, 122, 123, 124, 125, 126, 127, 128, 129, 130, 131, 132, 133, 134, 135, 136, 137, 138, 139, 140, 141, 142, 143, 144, 145, 146, 147, 148, 149, 150, 151, 152, 153, 154, 155, 156, 157, 158, 159, 160, 161, 162, 163, 164, 165, 166, 167, 168, 169, 170, 171, 172, 173, 174, 175, 176, 177, 178, 179, 180, 181, 182, 183, 184, 185, 186, 187, 188, 189, 190, 191, 192, 193, 194, 195, 196, 197, 198, 199, 200, 201, 202, 203, 204, 205, 206, 207, 208, 209, 210, 211, 212, 213, 214, 215, 216, 217, 218, 219, 220, 221, 222, 223, 224, 225, 226, 227, 228, 229, 230, 231, 232, 233, 234, 235, 236, 237, 238, 239, 240, 241, 242, 243, 244, 245, 246, 247, 248, 249, 250, 251, 252, 253, 254, 255, 256, 257, 258, 259, 260, 261, 262, 263, 264, 265, 266, 267], [0.0, 0.0, 0.0, 0.0, 0.0, 0.0, 0.0, 0.0, 0.0, 0.0, 0.0, 0.0, 0.0, 0.0, 0.0, 0.0, 0.0, 0.0, 0.0, 0.0, 0.0, 0.0, 0.0, 0.0, 0.9645, 0.9953, 0.9912, 0.9879, 0.0, 0.0, 0.0, 0.0, 0.0, 0.0, 0.0, 0.0, 0.0, 0.0, 0.0, 0.0, 0.0, 0.0, 0.0, 0.0, 0.0, 0.0, 0.0, 0.0, 0.0, 0.0, 0.0, 0.0, 0.0, 0.0, 0.0, 0.0, 0.0, 0.0, 0.0, 0.0, 0.0, 0.0, 0.0, 0.0, 0.0, 0.0, 0.0, 0.0, 0.0, 0.0, 0.0, 0.0, 0.0, 0.0, 0.0, 0.0, 0.0, 0.0, 0.0, 0.0, 0.0, 0.0, 0.0, 0.0, 0.0, 0.0, 0.0, 0.0, 0.0, 0.0, 0.0, 0.0, 0.0, 0.0, 1.0, 1.0, 1.0, 1.0, 0.0, 0.0, 0.0, 0.0, 0.0, 0.0, 0.0, 0.0, 0.0, 0.0, 0.0, 0.0, 0.0, 0.0, 0.0, 0.0, 0.0, 0.0, 0.0, 0.0, 0.0, 0.0, 0.0, 0.0, 0.0, 0.0, 0.0, 0.0, 0.9953, 0.9645, 0.9879, 0.9912, 0.0, 0.0, 0.0, 0.0, 0.0, 0.0, 0.0, 0.0, 0.0, 0.0, 0.0, 0.0, 0.0, 0.0, 0.0, 0.0, 0.0, 0.0, 0.0, 0.0, 0.0, 0.0, 0.0, 0.0, 0.0, 0.0, 0.0, 0.0, 0.0, 0.0, 0.0, 0.0, 0.0, 0.0, 0.0, 0.0, 0.0, 0.0, 0.0, 0.0, 0.0, 0.0, 0.0, 0.0, 0.0, 0.0, 0.0, 0.0, 0.0, 0.0, 0.0, 0.0, 0.0, 0.0, 0.0, 0.0, 0.0, 0.0, 0.0, 0.0, 0.0, 0.0, 0.0, 0.0, 0.0, 0.0, 1.0, 1.0, 1.0, 1.0, 0.0, 0.0, 0.0, 0.0, 1.0, 1.0, 1.0, 1.0, 1.0, 1.0, 1.0, 1.0, 1.0, 1.0, 1.0, 1.0, 1.0, 1.0, 1.0, 1.0, 1.0, 1.0, 1.0, 1.0, 1.0, 1.0, 0.9966, 1.0, 1.0, 1.0, 0.9947, 1.0, 1.0, 1.0, 1.0, 1.0, 1.0, 1.0, 1.0, 1.0, 1.0, 1.0, 1.0, 1.0, 1.0, 1.0, 1.0, 1.0, 1.0, 1.0, 1.0, 1.0, 1.0, 1.0, 1.0, 1.0, 1.0, 1.0, 0.9966, 1.0, 1.0, 1.0, 0.9947, 1.0, 1.0, 1.0, 1.0, 1.0]): _vg.add([_i], _w, 'REPLACE')
_vg = ob_cube.vertex_groups.new(name='Bone.002')
for _i, _w in zip([0, 1, 2, 3, 4, 5, 6, 7, 8, 9, 10, 11, 12, 13, 14, 15, 16, 17, 18, 19, 20, 21, 22, 23, 24, 25, 26, 27, 28, 29, 30, 31, 32, 33, 34, 35, 36, 37, 38, 39, 40, 41, 42, 43, 44, 45, 46, 47, 48, 49, 50, 51, 52, 53, 54, 55, 56, 57, 58, 59, 60, 61, 62, 63, 64, 65, 66, 67, 68, 69, 70, 71, 72, 73, 74, 75, 76, 77, 78, 79, 80, 81, 82, 83, 84, 85, 86, 87, 88, 89, 90, 91, 92, 93, 94, 95, 96, 97, 98, 99, 100, 101, 102, 103, 104, 105, 106, 107, 108, 109, 110, 111, 112, 113, 114, 115, 116, 117, 118, 119, 120, 121, 122, 123, 124, 125, 126, 127, 128, 129, 130, 131, 132, 133, 134, 135, 136, 137, 138, 139, 140, 141, 142, 143, 144, 145, 146, 147, 148, 149, 150, 151, 152, 153, 154, 155, 156, 157, 158, 159, 160, 161, 162, 163, 164, 165, 166, 167, 168, 169, 170, 171, 172, 173, 174, 175, 176, 177, 178, 179, 180, 181, 182, 183, 184, 185, 186, 187, 188, 189, 190, 191, 192, 193, 194, 195, 196, 197, 198, 199, 200, 201, 202, 203, 204, 205, 206, 207, 208, 209, 210, 211, 212, 213, 214, 215, 216, 217, 218, 219, 220, 221, 222, 223, 224, 225, 226, 227, 228, 229, 230, 231, 232, 233, 234, 235, 236, 237, 238, 239, 240, 241, 242, 243, 244, 245, 246, 247, 248, 249, 250, 251, 252, 253, 254, 255, 256, 257, 258, 259, 260, 261, 262, 263, 264, 265, 266, 267], [0.0, 0.0, 0.0, 0.0, 0.0, 0.0, 0.0, 0.0, 0.0, 0.0, 0.0, 0.0, 0.0, 0.0, 0.0, 0.0, 0.0, 0.0, 0.0, 0.0, 0.0, 0.0, 0.0, 0.0, 0.0, 0.0, 0.0, 0.0, 1.0, 1.0, 1.0, 1.0, 0.0, 0.0, 0.0, 0.0, 0.0, 0.0, 0.0, 0.0, 0.0, 0.0, 0.0, 0.0, 0.0, 0.0, 0.0, 0.0, 0.0, 0.0, 0.0, 0.0, 0.0, 0.0, 0.0, 0.0, 0.0, 0.0, 0.0, 0.0, 0.0, 0.0, 0.0, 0.0, 0.0, 0.0, 0.0, 0.0, 0.0, 0.0, 0.0, 0.0, 0.0, 0.0, 0.0, 0.0, 0.0, 0.0, 0.0, 0.0, 0.0, 0.0, 0.0, 0.0, 0.0, 0.0, 0.0, 0.0, 0.0, 0.0, 1.0, 1.0, 1.0, 1.0, 0.0, 0.0, 0.0, 0.0, 0.0, 0.0, 0.0, 0.0, 0.0, 0.0, 0.0, 0.0, 0.0, 0.0, 0.0, 0.0, 0.0, 0.0, 0.0, 0.0, 0.0, 0.0, 0.0, 0.0, 0.0, 0.0, 0.0, 0.0, 0.0, 0.0, 0.0, 0.0, 0.0, 0.0, 0.0, 0.0, 1.0, 1.0, 1.0, 1.0, 0.0, 0.0, 0.0, 0.0, 0.0, 0.0, 0.0, 0.0, 0.0, 0.0, 0.0, 0.0, 0.0, 0.0, 0.0, 0.0, 0.0, 0.0, 0.0, 0.0, 0.0, 0.0, 0.0, 0.0, 0.0, 0.0, 0.0, 0.0, 0.0, 0.0, 0.0, 0.0, 0.0, 0.0, 0.0, 0.0, 0.0, 0.0, 0.0, 0.0, 0.0, 0.0, 0.0, 0.0, 0.0, 0.0, 0.0, 0.0, 0.0, 0.0, 0.0, 0.0, 0.0, 0.0, 0.0, 0.0, 0.0, 0.0, 1.0, 1.0, 1.0, 1.0, 0.0, 0.0, 0.0, 0.0, 0.0, 0.0, 0.0, 0.0, 0.0, 0.0, 0.0, 0.0, 0.0, 0.0, 0.0, 0.0, 0.0, 0.0, 0.0, 0.0, 0.0, 0.0, 0.0, 0.0, 0.0, 0.0, 0.0, 0.0, 0.0, 0.0, 0.0, 0.0, 0.0, 0.0, 0.0, 0.0, 0.0, 0.0, 0.0, 0.0, 0.0, 0.0, 0.0, 0.0, 0.0, 0.0, 0.0, 0.0, 0.0, 0.0, 0.0, 0.0, 0.0, 0.0, 0.0, 0.0, 0.0, 0.0, 0.0, 0.0, 0.0, 0.0, 0.0, 0.0, 0.0, 0.0, 0.0, 0.0, 0.0, 0.0, 0.0, 0.0]): _vg.add([_i], _w, 'REPLACE')
_vg = ob_cube.vertex_groups.new(name='Bone.003')
for _i, _w in zip([0, 1, 2, 3, 4, 5, 6, 7, 8, 9, 10, 11, 12, 13, 14, 15, 16, 17, 18, 19, 20, 21, 22, 23, 24, 25, 26, 27, 28, 29, 30, 31, 32, 33, 34, 35, 36, 37, 38, 39, 40, 41, 42, 43, 44, 45, 46, 47, 48, 49, 50, 51, 52, 53, 54, 55, 56, 57, 58, 59, 60, 61, 62, 63, 64, 65, 66, 67, 68, 69, 70, 71, 72, 73, 74, 75, 76, 77, 78, 79, 80, 81, 82, 83, 84, 85, 86, 87, 88, 89, 90, 91, 92, 93, 94, 95, 96, 97, 98, 99, 100, 101, 102, 103, 104, 105, 106, 107, 108, 109, 110, 111, 112, 113, 114, 115, 116, 117, 118, 119, 120, 121, 122, 123, 124, 125, 126, 127, 128, 129, 130, 131, 132, 133, 134, 135, 136, 137, 138, 139, 140, 141, 142, 143, 144, 145, 146, 147, 148, 149, 150, 151, 152, 153, 154, 155, 156, 157, 158, 159, 160, 161, 162, 163, 164, 165, 166, 167, 168, 169, 170, 171, 172, 173, 174, 175, 176, 177, 178, 179, 180, 181, 182, 183, 184, 185, 186, 187, 188, 189, 190, 191, 192, 193, 194, 195, 196, 197, 198, 199, 200, 201, 202, 203, 204, 205, 206, 207, 208, 209, 210, 211, 212, 213, 214, 215, 216, 217, 218, 219, 220, 221, 222, 223, 224, 225, 226, 227, 228, 229, 230, 231, 232, 233, 234, 235, 236, 237, 238, 239, 240, 241, 242, 243, 244, 245, 246, 247, 248, 249, 250, 251, 252, 253, 254, 255, 256, 257, 258, 259, 260, 261, 262, 263, 264, 265, 266, 267], [0.0, 0.0, 0.0, 0.0, 0.0, 0.0, 0.0, 0.0, 0.0, 0.0, 0.0, 0.0, 0.0, 0.0, 0.0, 0.0, 0.0, 0.0, 0.0, 0.0, 0.0, 0.0, 0.0, 0.0, 0.0, 0.0, 0.0, 0.0, 0.0, 0.0, 0.0, 0.0, 0.9914, 0.9942, 0.9939, 0.9951, 0.0, 0.0, 0.0, 0.0, 0.0, 0.0, 0.0, 0.0, 0.0, 0.0, 0.0, 0.0, 0.0, 0.0, 0.0, 0.0, 0.0, 0.0, 0.0, 0.0, 0.0, 0.0, 0.0, 0.0, 0.0, 0.0, 0.0, 0.0, 0.0, 0.0, 0.0, 0.0, 0.0, 0.0, 0.0, 0.0, 0.0, 0.0, 0.0, 0.0, 0.0, 0.0, 0.0, 0.0, 0.0, 0.0, 0.0, 0.0, 0.0, 0.0, 0.9891, 0.9959, 0.9885, 0.9948, 0.0, 0.0, 0.0, 0.0, 0.0, 0.0, 0.0, 0.0, 0.0, 0.0, 0.0, 0.0, 0.0, 0.0, 0.0, 0.0, 0.0, 0.0, 0.0, 0.0, 0.0, 0.0, 0.0, 0.0, 0.0, 0.0, 0.0, 0.0, 0.0, 0.0, 0.0, 0.0, 0.0, 0.0, 0.0, 0.0, 0.0, 0.0, 0.0, 0.0, 0.0, 0.0, 0.0, 0.0, 0.9942, 0.9914, 0.9951, 0.9939, 0.0, 0.0, 0.0, 0.0, 0.0, 0.0, 0.0, 0.0, 0.0, 0.0, 0.0, 0.0, 0.0, 0.0, 0.0, 0.0, 0.0, 0.0, 0.0, 0.0, 0.0, 0.0, 0.0, 0.0, 0.0, 0.0, 0.0, 0.0, 0.0, 0.0, 0.0, 0.0, 0.0, 0.0, 0.0, 0.0, 0.0, 0.0, 0.0, 0.0, 0.0, 0.0, 0.0, 0.0, 0.0, 0.0, 0.0, 0.0, 0.0, 0.0, 0.9959, 0.9891, 0.9948, 0.9885, 0.0, 0.0, 0.0, 0.0, 0.0, 0.0, 0.0, 0.0, 0.0, 0.0, 0.0, 0.0, 0.0, 0.0, 0.0, 0.0, 0.0, 0.0, 0.0, 0.0, 0.0, 0.0, 0.0, 0.0, 0.0, 0.0, 0.0, 0.0, 0.0, 0.0, 0.0, 0.0, 0.0, 0.0, 0.0, 0.0, 0.0, 0.0, 0.0, 0.0, 0.0, 0.0, 0.0, 0.0, 0.0, 0.0, 0.0, 0.0, 0.0, 0.0, 0.0, 0.0, 0.0, 0.0, 0.0, 0.0, 0.0, 0.0, 0.0, 0.0, 0.0, 0.0, 0.0, 0.0, 0.0, 0.0, 0.0, 0.0, 0.0, 0.0, 0.0, 0.0, 0.0, 0.0, 0.0, 0.0]): _vg.add([_i], _w, 'REPLACE')
_vg = ob_cube.vertex_groups.new(name='Bone.004')
for _i, _w in zip([0, 1, 2, 3, 4, 5, 6, 7, 8, 9, 10, 11, 12, 13, 14, 15, 16, 17, 18, 19, 20, 21, 22, 23, 24, 25, 26, 27, 28, 29, 30, 31, 32, 33, 34, 35, 36, 37, 38, 39, 40, 41, 42, 43, 44, 45, 46, 47, 48, 49, 50, 51, 52, 53, 54, 55, 56, 57, 58, 59, 60, 61, 62, 63, 64, 65, 66, 67, 68, 69, 70, 71, 72, 73, 74, 75, 76, 77, 78, 79, 80, 81, 82, 83, 84, 85, 86, 87, 88, 89, 90, 91, 92, 93, 94, 95, 96, 97, 98, 99, 100, 101, 102, 103, 104, 105, 106, 107, 108, 109, 110, 111, 112, 113, 114, 115, 116, 117, 118, 119, 120, 121, 122, 123, 124, 125, 126, 127, 128, 129, 130, 131, 132, 133, 134, 135, 136, 137, 138, 139, 140, 141, 142, 143, 144, 145, 146, 147, 148, 149, 150, 151, 152, 153, 154, 155, 156, 157, 158, 159, 160, 161, 162, 163, 164, 165, 166, 167, 168, 169, 170, 171, 172, 173, 174, 175, 176, 177, 178, 179, 180, 181, 182, 183, 184, 185, 186, 187, 188, 189, 190, 191, 192, 193, 194, 195, 196, 197, 198, 199, 200, 201, 202, 203, 204, 205, 206, 207, 208, 209, 210, 211, 212, 213, 214, 215, 216, 217, 218, 219, 220, 221, 222, 223, 224, 225, 226, 227, 228, 229, 230, 231, 232, 233, 234, 235, 236, 237, 238, 239, 240, 241, 242, 243, 244, 245, 246, 247, 248, 249, 250, 251, 252, 253, 254, 255, 256, 257, 258, 259, 260, 261, 262, 263, 264, 265, 266, 267], [0.0, 0.0, 0.0, 0.0, 0.0, 0.0, 0.0, 0.0, 0.0, 0.0, 0.0, 0.0, 0.0, 0.0, 0.0, 0.0, 0.0, 0.0, 0.0, 0.0, 0.0, 0.0, 0.0, 0.0, 0.0, 0.0, 0.0, 0.0, 0.0, 0.0, 0.0, 0.0, 0.0, 0.0, 0.0, 0.0, 1.0, 1.0, 1.0, 1.0, 1.0, 1.0, 1.0, 1.0, 1.0, 1.0, 1.0, 1.0, 1.0, 1.0, 1.0, 1.0, 1.0, 1.0, 1.0, 1.0, 1.0, 1.0, 1.0, 1.0, 1.0, 1.0, 1.0, 1.0, 1.0, 1.0, 1.0, 1.0, 1.0, 1.0, 1.0, 1.0, 1.0, 1.0, 1.0, 1.0, 1.0, 1.0, 1.0, 1.0, 1.0, 1.0, 1.0, 1.0, 1.0, 1.0, 0.0, 0.0, 0.0, 0.0, 0.0, 0.0, 0.0, 0.0, 0.0, 0.0, 0.0, 0.0, 0.0, 0.0, 0.0, 0.0, 0.0, 0.0, 0.0, 0.0, 0.0, 0.0, 0.0, 0.0, 0.0, 0.0, 0.0, 0.0, 0.0, 0.0, 0.0, 0.0, 0.0, 0.0, 0.0, 0.0, 0.0, 0.0, 0.0, 0.0, 0.0, 0.0, 0.0, 0.0, 0.0, 0.0, 0.0, 0.0, 0.0, 0.0, 0.0, 0.0, 1.0, 1.0, 1.0, 1.0, 1.0, 1.0, 1.0, 1.0, 1.0, 1.0, 1.0, 1.0, 1.0, 1.0, 1.0, 1.0, 1.0, 1.0, 1.0, 1.0, 1.0, 1.0, 1.0, 1.0, 1.0, 1.0, 1.0, 1.0, 1.0, 1.0, 1.0, 1.0, 1.0, 1.0, 1.0, 1.0, 1.0, 1.0, 1.0, 1.0, 1.0, 1.0, 1.0, 1.0, 1.0, 1.0, 1.0, 1.0, 1.0, 1.0, 0.0, 0.0, 0.0, 0.0, 0.0, 0.0, 0.0, 0.0, 0.0, 0.0, 0.0, 0.0, 0.0, 0.0, 0.0, 0.0, 0.0, 0.0, 0.0, 0.0, 0.0, 0.0, 0.0, 0.0, 0.0, 0.0, 0.0, 0.0, 0.0, 0.0, 0.0, 0.0, 0.0, 0.0, 0.0, 0.0, 0.0, 0.0, 0.0, 0.0, 0.0, 0.0, 0.0, 0.0, 0.0, 0.0, 0.0, 0.0, 0.0, 0.0, 0.0, 0.0, 0.0, 0.0, 0.0, 0.0, 0.0, 0.0, 0.0, 0.0, 0.0, 0.0, 0.0, 0.0, 0.0, 0.0, 0.0, 0.0, 0.0, 0.0, 0.0, 0.0, 0.0, 0.0, 0.0, 0.0, 0.0, 0.0, 0.0, 0.0]): _vg.add([_i], _w, 'REPLACE')
_m = ob_cube.modifiers.new('Armature', 'ARMATURE')
_m.object = ob_armature
ob_armature.location = (0.0, 0.0, 0.0)
ob_armature.show_in_front = True
ob_armature.lineart.crease_threshold = 0.0

# ---- collection membership
col_collection.objects.link(ob_cube)
col_collection.objects.link(ob_armature)

# ---- scene / render settings (as saved in the file)
scene.frame_start = 1; scene.frame_end = 250; scene.frame_set(3)
scene.render.engine = 'BLENDER_EEVEE_NEXT'
scene.cycles.use_denoising = False
scene.cycles.samples = 128
scene.cycles.sampling_pattern = 'TABULATED_SOBOL'
scene.cycles.use_adaptive_sampling = False
scene.cycles.use_light_tree = False
scene.view_settings.view_transform = 'Filmic'
bpy.context.view_layer.update()

# ---- added for rendering (the .blend has no active camera and no usable light): camera, sun
cam_auto = bpy.data.cameras.new('AutoCamera')
cam_auto.lens = 50.0
cam_auto.sensor_width = 36.0
cam_auto.clip_end = 1000.0
ob_auto_camera = bpy.data.objects.new('AutoCamera', cam_auto)
scene.collection.objects.link(ob_auto_camera)
ob_auto_camera.location = (7.80643, -8.69186, 5.89431)
ob_auto_camera.rotation_euler = (1.09748, -7.21219e-08, 0.694738)
scene.camera = ob_auto_camera
light_auto_sun = bpy.data.lights.new('AutoSun', 'SUN')
light_auto_sun.energy = 3.0
light_auto_sun.angle = 0.0523599
ob_auto_sun = bpy.data.objects.new('AutoSun', light_auto_sun)
scene.collection.objects.link(ob_auto_sun)
ob_auto_sun.rotation_euler = (0.872665, 0.174533, 0.523599)
bpy.context.view_layer.update()
